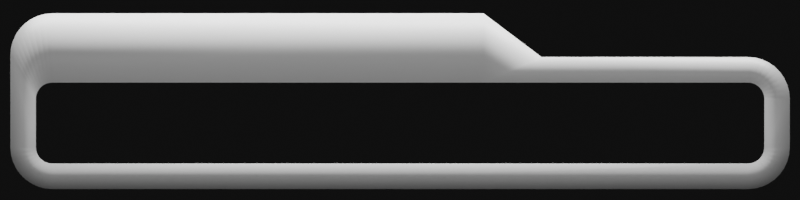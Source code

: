 # Source: Frame.blend  (saved by Blender 2.83.18; exported with 4.5.12 LTS)
import bpy
from mathutils import Matrix  # noqa: F401  (used for matrix-valued properties, if any)

bpy.ops.wm.read_factory_settings(use_empty=True)
scene = bpy.context.scene
scene.name = 'Scene'

# ---- collections
col_frame = bpy.data.collections.new('Frame'); scene.collection.children.link(col_frame)
col_scene = bpy.data.collections.new('Scene'); scene.collection.children.link(col_scene)

# ---- materials (node trees are filled in below, after node groups)
mat_material = bpy.data.materials.new('Material')
mat_material.alpha_threshold = 0.0
mat_material.line_color = (0.0, 0.0, 0.0, 1.0)

# ---- material node trees
mat_material.use_nodes = True; mat_material.node_tree.nodes.clear()
_N = mat_material.node_tree.nodes; _L = mat_material.node_tree.links
n0 = _N.new('ShaderNodeOutputMaterial'); n0.name = 'Material Output'; n0.location = (300, 300)
n1 = _N.new('ShaderNodeBsdfPrincipled'); n1.name = 'Principled BSDF'; n1.location = (10, 300)
n1.distribution = 'GGX'
n1.subsurface_method = 'BURLEY'
n1.inputs[2].default_value = 0.4
n1.inputs[3].default_value = 1.45
n1.inputs[13].default_value = 1.0
n1.inputs[14].default_value = (0.8, 0.8, 0.8, 1.0)
n1.inputs[27].default_value = (0.0, 0.0, 0.0, 1.0)
n1.inputs[28].default_value = 1.0
_L.new(n1.outputs[0], n0.inputs[0])
n0.is_active_output = True

# ---- world
world_world = bpy.data.worlds.new('World'); scene.world = world_world
world_world.use_nodes = True; world_world.node_tree.nodes.clear()
_N = world_world.node_tree.nodes; _L = world_world.node_tree.links
n0 = _N.new('ShaderNodeOutputWorld'); n0.name = 'World Output'; n0.location = (300, 300)
n1 = _N.new('ShaderNodeBackground'); n1.name = 'Background'; n1.location = (10, 300)
n1.inputs[0].default_value = (0.004896, 0.004896, 0.004896, 1.0)
_L.new(n1.outputs[0], n0.inputs[0])
n0.is_active_output = True
world_world.color = (0.05088, 0.05088, 0.05088)
world_world.use_sun_shadow = False
world_world.sun_shadow_jitter_overblur = 0.0

# ---- cameras
cam_camera = bpy.data.cameras.new('Camera')
cam_camera.type = 'ORTHO'
cam_camera.clip_end = 100.0
cam_camera.ortho_scale = 8.0

# ---- lights
light_point_001 = bpy.data.lights.new('Point.001', 'AREA')
light_point_001.transmission_factor = 0.0
light_point_001.energy = 31.42
light_point_001.shadow_soft_size = 10.0
light_point_001.shadow_maximum_resolution = 0.006
light_point_001.use_absolute_resolution = True
light_point_001.shape = 'RECTANGLE'
light_point_001.size = 10.0
light_point_001.size_y = 2.0
light_point = bpy.data.lights.new('Point', 'AREA')
light_point.transmission_factor = 0.0
light_point.energy = 314.2
light_point.shadow_soft_size = 10.0
light_point.shadow_maximum_resolution = 0.006
light_point.use_absolute_resolution = True
light_point.shape = 'RECTANGLE'
light_point.size = 10.0
light_point.size_y = 0.3

# ---- meshes
me_cube = bpy.data.meshes.new('Cube')
me_cube.from_pydata([(-3.641, 0.01335, 0.0), (-3.896, 0.4501, -0.05396), (-3.641, 0.01335, -0.3261), (-3.896, 0.4501, -0.3261), (-3.638, 0.04164, 0.0), (-3.89, 0.5226, -0.05396), (-3.638, 0.04164, -0.3261), (-3.89, 0.5226, -0.3261), (-3.631, 0.06902, 0.0), (-3.87, 0.5929, -0.05396), (-3.631, 0.06902, -0.3261), (-3.87, 0.5929, -0.3261), (-3.618, 0.09463, 0.0), (-3.839, 0.6588, -0.05396), (-3.618, 0.09463, -0.3261), (-3.839, 0.6588, -0.3261), (-3.602, 0.1177, 0.0), (-3.797, 0.7183, -0.05396), (-3.602, 0.1177, -0.3261), (-3.797, 0.7183, -0.3261), (-3.581, 0.1376, 0.0), (-3.745, 0.7696, -0.05396), (-3.581, 0.1376, -0.3261), (-3.745, 0.7696, -0.3261), (-3.558, 0.1536, 0.0), (-3.685, 0.8111, -0.05396), (-3.558, 0.1536, -0.3261), (-3.685, 0.8111, -0.3261), (-3.532, 0.1652, 0.0), (-3.619, 0.8416, -0.05396), (-3.532, 0.1652, -0.3261), (-3.619, 0.8416, -0.3261), (-3.504, 0.1722, 0.0), (-3.549, 0.8601, -0.05396), (-3.504, 0.1722, -0.3261), (-3.549, 0.8601, -0.3261), (-3.476, 0.1743, 0.0), (-3.476, 0.866, -0.05396), (-3.476, 0.1743, -0.3261), (-3.476, 0.866, -0.3261), (-3.641, -0.4743, 0.0), (-3.896, -0.4747, -0.05396), (-3.641, -0.4743, -0.3261), (-3.896, -0.4747, -0.3261), (-3.638, -0.5026, 0.0), (-3.89, -0.5473, -0.05396), (-3.638, -0.5026, -0.3261), (-3.89, -0.5473, -0.3261), (-3.631, -0.53, 0.0), (-3.87, -0.6176, -0.05396), (-3.631, -0.53, -0.3261), (-3.87, -0.6176, -0.3261), (-3.618, -0.5556, 0.0), (-3.839, -0.6835, -0.05396), (-3.618, -0.5556, -0.3261), (-3.839, -0.6835, -0.3261), (-3.602, -0.5787, 0.0), (-3.797, -0.743, -0.05396), (-3.602, -0.5787, -0.3261), (-3.797, -0.743, -0.3261), (-3.581, -0.5985, 0.0), (-3.745, -0.7942, -0.05396), (-3.581, -0.5985, -0.3261), (-3.745, -0.7942, -0.3261), (-3.558, -0.6145, 0.0), (-3.685, -0.8357, -0.05396), (-3.558, -0.6145, -0.3261), (-3.685, -0.8357, -0.3261), (-3.532, -0.6262, 0.0), (-3.619, -0.8662, -0.05396), (-3.532, -0.6262, -0.3261), (-3.619, -0.8662, -0.3261), (-3.504, -0.6332, 0.0), (-3.549, -0.8847, -0.05396), (-3.504, -0.6332, -0.3261), (-3.549, -0.8847, -0.3261), (-3.476, -0.6353, 0.0), (-3.476, -0.8907, -0.05396), (-3.476, -0.6353, -0.3261), (-3.476, -0.8907, -0.3261), (3.643, 0.01335, 0.0), (3.898, 0.01335, -0.05396), (3.643, 0.01335, -0.3261), (3.898, 0.01335, -0.3261), (3.64, 0.04164, 0.0), (3.891, 0.08592, -0.05396), (3.64, 0.04164, -0.3261), (3.891, 0.08592, -0.3261), (3.632, 0.06902, 0.0), (3.872, 0.1562, -0.05396), (3.632, 0.06902, -0.3261), (3.872, 0.1562, -0.3261), (3.62, 0.09463, 0.0), (3.841, 0.2221, -0.05396), (3.62, 0.09463, -0.3261), (3.841, 0.2221, -0.3261), (3.603, 0.1177, 0.0), (3.799, 0.2816, -0.05396), (3.603, 0.1177, -0.3261), (3.799, 0.2816, -0.3261), (3.583, 0.1376, 0.0), (3.747, 0.3329, -0.05396), (3.583, 0.1376, -0.3261), (3.747, 0.3329, -0.3261), (3.559, 0.1536, 0.0), (3.687, 0.3744, -0.05396), (3.559, 0.1536, -0.3261), (3.687, 0.3744, -0.3261), (3.533, 0.1652, 0.0), (3.621, 0.4049, -0.05396), (3.533, 0.1652, -0.3261), (3.621, 0.4049, -0.3261), (3.506, 0.1722, 0.0), (3.55, 0.4234, -0.05396), (3.506, 0.1722, -0.3261), (3.55, 0.4234, -0.3261), (3.478, 0.1743, 0.0), (3.478, 0.4293, -0.05396), (3.478, 0.1743, -0.3261), (3.478, 0.4293, -0.3261), (3.643, -0.4743, 0.0), (3.898, -0.4747, -0.05396), (3.643, -0.4743, -0.3261), (3.898, -0.4747, -0.3261), (3.64, -0.5026, 0.0), (3.891, -0.5473, -0.05396), (3.64, -0.5026, -0.3261), (3.891, -0.5473, -0.3261), (3.632, -0.53, 0.0), (3.872, -0.6176, -0.05396), (3.632, -0.53, -0.3261), (3.872, -0.6176, -0.3261), (3.62, -0.5556, 0.0), (3.841, -0.6835, -0.05396), (3.62, -0.5556, -0.3261), (3.841, -0.6835, -0.3261), (3.603, -0.5787, 0.0), (3.799, -0.743, -0.05396), (3.603, -0.5787, -0.3261), (3.799, -0.743, -0.3261), (3.583, -0.5985, 0.0), (3.747, -0.7942, -0.05396), (3.583, -0.5985, -0.3261), (3.747, -0.7942, -0.3261), (3.559, -0.6145, 0.0), (3.687, -0.8357, -0.05396), (3.559, -0.6145, -0.3261), (3.687, -0.8357, -0.3261), (3.533, -0.6262, 0.0), (3.621, -0.8662, -0.05396), (3.533, -0.6262, -0.3261), (3.621, -0.8662, -0.3261), (3.506, -0.6332, 0.0), (3.55, -0.8847, -0.05396), (3.506, -0.6332, -0.3261), (3.55, -0.8847, -0.3261), (3.478, -0.6353, 0.0), (3.478, -0.8907, -0.05396), (3.478, -0.6353, -0.3261), (3.478, -0.8907, -0.3261), (0.8346, 0.8664, -0.3261), (0.8346, 0.1743, -0.3261), (0.8346, 0.8664, -0.05396), (0.8346, 0.1743, 0.0), (1.414, 0.1743, 0.0), (1.414, 0.4298, -0.05396), (1.414, 0.1743, -0.3261), (1.414, 0.4298, -0.3261)], [], [(1, 0, 4, 5), (3, 1, 5, 7), (0, 2, 6, 4), (2, 3, 7, 6), (7, 5, 9, 11), (5, 4, 8, 9), (4, 6, 10, 8), (6, 7, 11, 10), (9, 8, 12, 13), (8, 10, 14, 12), (10, 11, 15, 14), (11, 9, 13, 15), (12, 14, 18, 16), (14, 15, 19, 18), (15, 13, 17, 19), (13, 12, 16, 17), (19, 17, 21, 23), (17, 16, 20, 21), (16, 18, 22, 20), (18, 19, 23, 22), (20, 22, 26, 24), (22, 23, 27, 26), (23, 21, 25, 27), (21, 20, 24, 25), (26, 27, 31, 30), (27, 25, 29, 31), (25, 24, 28, 29), (24, 26, 30, 28), (31, 29, 33, 35), (29, 28, 32, 33), (28, 30, 34, 32), (30, 31, 35, 34), (32, 34, 38, 36), (34, 35, 39, 38), (35, 33, 37, 39), (33, 32, 36, 37), (161, 166, 164, 163), (160, 167, 166, 161), (162, 165, 167, 160), (41, 45, 44, 40), (43, 47, 45, 41), (40, 44, 46, 42), (42, 46, 47, 43), (47, 51, 49, 45), (45, 49, 48, 44), (44, 48, 50, 46), (46, 50, 51, 47), (49, 53, 52, 48), (48, 52, 54, 50), (50, 54, 55, 51), (51, 55, 53, 49), (52, 56, 58, 54), (54, 58, 59, 55), (55, 59, 57, 53), (53, 57, 56, 52), (59, 63, 61, 57), (57, 61, 60, 56), (56, 60, 62, 58), (58, 62, 63, 59), (60, 64, 66, 62), (62, 66, 67, 63), (63, 67, 65, 61), (61, 65, 64, 60), (66, 70, 71, 67), (67, 71, 69, 65), (65, 69, 68, 64), (64, 68, 70, 66), (71, 75, 73, 69), (69, 73, 72, 68), (68, 72, 74, 70), (70, 74, 75, 71), (72, 76, 78, 74), (74, 78, 79, 75), (75, 79, 77, 73), (73, 77, 76, 72), (0, 40, 42, 2), (2, 42, 43, 3), (3, 43, 41, 1), (1, 41, 40, 0), (36, 163, 162, 37), (157, 77, 79, 159), (158, 78, 76, 156), (159, 79, 78, 158), (163, 164, 165, 162), (81, 85, 84, 80), (83, 87, 85, 81), (80, 84, 86, 82), (82, 86, 87, 83), (87, 91, 89, 85), (85, 89, 88, 84), (84, 88, 90, 86), (86, 90, 91, 87), (89, 93, 92, 88), (88, 92, 94, 90), (90, 94, 95, 91), (91, 95, 93, 89), (92, 96, 98, 94), (94, 98, 99, 95), (95, 99, 97, 93), (93, 97, 96, 92), (99, 103, 101, 97), (97, 101, 100, 96), (96, 100, 102, 98), (98, 102, 103, 99), (100, 104, 106, 102), (102, 106, 107, 103), (103, 107, 105, 101), (101, 105, 104, 100), (106, 110, 111, 107), (107, 111, 109, 105), (105, 109, 108, 104), (104, 108, 110, 106), (111, 115, 113, 109), (109, 113, 112, 108), (108, 112, 114, 110), (110, 114, 115, 111), (112, 116, 118, 114), (114, 118, 119, 115), (115, 119, 117, 113), (113, 117, 116, 112), (118, 116, 164, 166), (119, 118, 166, 167), (117, 119, 167, 165), (121, 120, 124, 125), (123, 121, 125, 127), (120, 122, 126, 124), (122, 123, 127, 126), (127, 125, 129, 131), (125, 124, 128, 129), (124, 126, 130, 128), (126, 127, 131, 130), (129, 128, 132, 133), (128, 130, 134, 132), (130, 131, 135, 134), (131, 129, 133, 135), (132, 134, 138, 136), (134, 135, 139, 138), (135, 133, 137, 139), (133, 132, 136, 137), (139, 137, 141, 143), (137, 136, 140, 141), (136, 138, 142, 140), (138, 139, 143, 142), (140, 142, 146, 144), (142, 143, 147, 146), (143, 141, 145, 147), (141, 140, 144, 145), (146, 147, 151, 150), (147, 145, 149, 151), (145, 144, 148, 149), (144, 146, 150, 148), (151, 149, 153, 155), (149, 148, 152, 153), (148, 150, 154, 152), (150, 151, 155, 154), (152, 154, 158, 156), (154, 155, 159, 158), (155, 153, 157, 159), (153, 152, 156, 157), (80, 82, 122, 120), (82, 83, 123, 122), (83, 81, 121, 123), (81, 80, 120, 121), (37, 162, 160, 39), (38, 161, 163, 36), (39, 160, 161, 38), (116, 117, 165, 164), (156, 76, 77, 157)])
me_cube.polygons.foreach_set('use_smooth', [True] * 168)
_uv = me_cube.uv_layers.new(name='UVMap')
_uv.uv.foreach_set('vector', [0.375, 0.804, 0.625, 0.804, 0.625, 0.804, 0.375, 0.804, 0.375, 0.804, 0.375, 0.804, 0.375, 0.804, 0.375, 0.804, 0.625, 0.804, 0.625, 0.804, 0.625, 0.804, 0.625, 0.804, 0.625, 0.804, 0.375, 0.804, 0.375, 0.804, 0.625, 0.804, 0.375, 0.804, 0.375, 0.804, 0.375, 0.804, 0.375, 0.804, 0.375, 0.804, 0.625, 0.804, 0.625, 0.804, 0.375, 0.804, 0.625, 0.804, 0.625, 0.804, 0.625, 0.804, 0.625, 0.804, 0.625, 0.804, 0.375, 0.804, 0.375, 0.804, 0.625, 0.804, 0.375, 0.804, 0.625, 0.804, 0.625, 0.804, 0.375, 0.804, 0.625, 0.804, 0.625, 0.804, 0.625, 0.804, 0.625, 0.804, 0.625, 0.804, 0.375, 0.804, 0.375, 0.804, 0.625, 0.804, 0.375, 0.804, 0.375, 0.804, 0.375, 0.804, 0.375, 0.804, 0.625, 0.804, 0.625, 0.804, 0.625, 0.804, 0.625, 0.804, 0.625, 0.804, 0.375, 0.804, 0.375, 0.804, 0.625, 0.804, 0.375, 0.804, 0.375, 0.804, 0.375, 0.804, 0.375, 0.804, 0.375, 0.804, 0.625, 0.804, 0.625, 0.804, 0.375, 0.804, 0.375, 0.804, 0.375, 0.804, 0.375, 0.804, 0.375, 0.804, 0.375, 0.804, 0.625, 0.804, 0.625, 0.804, 0.375, 0.804, 0.625, 0.804, 0.625, 0.804, 0.625, 0.804, 0.625, 0.804, 0.625, 0.804, 0.375, 0.804, 0.375, 0.804, 0.625, 0.804, 0.625, 0.804, 0.625, 0.804, 0.625, 0.804, 0.625, 0.804, 0.625, 0.804, 0.375, 0.804, 0.375, 0.804, 0.625, 0.804, 0.375, 0.804, 0.375, 0.804, 0.375, 0.804, 0.375, 0.804, 0.375, 0.804, 0.625, 0.804, 0.625, 0.804, 0.375, 0.804, 0.625, 0.804, 0.375, 0.804, 0.375, 0.804, 0.625, 0.804, 0.375, 0.804, 0.375, 0.804, 0.375, 0.804, 0.375, 0.804, 0.375, 0.804, 0.625, 0.804, 0.625, 0.804, 0.375, 0.804, 0.625, 0.804, 0.625, 0.804, 0.625, 0.804, 0.625, 0.804, 0.375, 0.804, 0.375, 0.804, 0.375, 0.804, 0.375, 0.804, 0.375, 0.804, 0.625, 0.804, 0.625, 0.804, 0.375, 0.804, 0.625, 0.804, 0.625, 0.804, 0.625, 0.804, 0.625, 0.804, 0.625, 0.804, 0.375, 0.804, 0.375, 0.804, 0.625, 0.804, 0.625, 0.804, 0.625, 0.804, 0.625, 0.804, 0.625, 0.804, 0.625, 0.804, 0.375, 0.804, 0.375, 0.804, 0.625, 0.804, 0.375, 0.804, 0.375, 0.804, 0.375, 0.804, 0.375, 0.804, 0.375, 0.804, 0.625, 0.804, 0.625, 0.804, 0.375, 0.804, 0.625, 0.804, 0.625, 0.804, 0.625, 0.804, 0.625, 0.804, 0.375, 0.804, 0.375, 0.804, 0.625, 0.804, 0.625, 0.804, 0.375, 0.804, 0.375, 0.804, 0.375, 0.804, 0.375, 0.804, 0.375, 0.804, 0.375, 0.804, 0.625, 0.804, 0.625, 0.804, 0.375, 0.804, 0.375, 0.804, 0.375, 0.804, 0.375, 0.804, 0.625, 0.804, 0.625, 0.804, 0.625, 0.804, 0.625, 0.804, 0.625, 0.804, 0.625, 0.804, 0.375, 0.804, 0.375, 0.804, 0.375, 0.804, 0.375, 0.804, 0.375, 0.804, 0.375, 0.804, 0.375, 0.804, 0.375, 0.804, 0.625, 0.804, 0.625, 0.804, 0.625, 0.804, 0.625, 0.804, 0.625, 0.804, 0.625, 0.804, 0.625, 0.804, 0.625, 0.804, 0.375, 0.804, 0.375, 0.804, 0.375, 0.804, 0.375, 0.804, 0.625, 0.804, 0.625, 0.804, 0.625, 0.804, 0.625, 0.804, 0.625, 0.804, 0.625, 0.804, 0.625, 0.804, 0.625, 0.804, 0.375, 0.804, 0.375, 0.804, 0.375, 0.804, 0.375, 0.804, 0.375, 0.804, 0.375, 0.804, 0.625, 0.804, 0.625, 0.804, 0.625, 0.804, 0.625, 0.804, 0.625, 0.804, 0.625, 0.804, 0.375, 0.804, 0.375, 0.804, 0.375, 0.804, 0.375, 0.804, 0.375, 0.804, 0.375, 0.804, 0.375, 0.804, 0.375, 0.804, 0.625, 0.804, 0.625, 0.804, 0.375, 0.804, 0.375, 0.804, 0.375, 0.804, 0.375, 0.804, 0.375, 0.804, 0.375, 0.804, 0.625, 0.804, 0.625, 0.804, 0.625, 0.804, 0.625, 0.804, 0.625, 0.804, 0.625, 0.804, 0.625, 0.804, 0.625, 0.804, 0.375, 0.804, 0.375, 0.804, 0.625, 0.804, 0.625, 0.804, 0.625, 0.804, 0.625, 0.804, 0.625, 0.804, 0.625, 0.804, 0.375, 0.804, 0.375, 0.804, 0.375, 0.804, 0.375, 0.804, 0.375, 0.804, 0.375, 0.804, 0.375, 0.804, 0.375, 0.804, 0.625, 0.804, 0.625, 0.804, 0.625, 0.804, 0.625, 0.804, 0.375, 0.804, 0.375, 0.804, 0.375, 0.804, 0.375, 0.804, 0.375, 0.804, 0.375, 0.804, 0.375, 0.804, 0.375, 0.804, 0.625, 0.804, 0.625, 0.804, 0.625, 0.804, 0.625, 0.804, 0.625, 0.804, 0.625, 0.804, 0.375, 0.804, 0.375, 0.804, 0.375, 0.804, 0.375, 0.804, 0.375, 0.804, 0.375, 0.804, 0.625, 0.804, 0.625, 0.804, 0.625, 0.804, 0.625, 0.804, 0.625, 0.804, 0.625, 0.804, 0.625, 0.804, 0.625, 0.804, 0.375, 0.804, 0.375, 0.804, 0.625, 0.804, 0.625, 0.804, 0.625, 0.804, 0.625, 0.804, 0.625, 0.804, 0.625, 0.804, 0.375, 0.804, 0.375, 0.804, 0.375, 0.804, 0.375, 0.804, 0.375, 0.804, 0.375, 0.804, 0.375, 0.804, 0.375, 0.804, 0.625, 0.804, 0.625, 0.804, 0.625, 0.804, 0.625, 0.804, 0.625, 0.804, 0.625, 0.804, 0.625, 0.804, 0.375, 0.804, 0.375, 0.804, 0.625, 0.804, 0.375, 0.804, 0.375, 0.804, 0.375, 0.804, 0.375, 0.804, 0.375, 0.804, 0.625, 0.804, 0.625, 0.804, 0.375, 0.804, 0.625, 0.804, 0.625, 0.804, 0.375, 0.804, 0.375, 0.804, 0.375, 0.804, 0.375, 0.804, 0.375, 0.804, 0.375, 0.804, 0.625, 0.804, 0.625, 0.804, 0.625, 0.804, 0.625, 0.804, 0.375, 0.804, 0.375, 0.804, 0.625, 0.804, 0.625, 0.804, 0.625, 0.804, 0.625, 0.804, 0.375, 0.804, 0.375, 0.804, 0.375, 0.804, 0.375, 0.804, 0.625, 0.804, 0.625, 0.804, 0.375, 0.804, 0.375, 0.804, 0.375, 0.804, 0.375, 0.804, 0.625, 0.804, 0.625, 0.804, 0.625, 0.804, 0.625, 0.804, 0.625, 0.804, 0.625, 0.804, 0.375, 0.804, 0.375, 0.804, 0.375, 0.804, 0.375, 0.804, 0.375, 0.804, 0.375, 0.804, 0.375, 0.804, 0.375, 0.804, 0.625, 0.804, 0.625, 0.804, 0.625, 0.804, 0.625, 0.804, 0.625, 0.804, 0.625, 0.804, 0.625, 0.804, 0.625, 0.804, 0.375, 0.804, 0.375, 0.804, 0.375, 0.804, 0.375, 0.804, 0.625, 0.804, 0.625, 0.804, 0.625, 0.804, 0.625, 0.804, 0.625, 0.804, 0.625, 0.804, 0.625, 0.804, 0.625, 0.804, 0.375, 0.804, 0.375, 0.804, 0.375, 0.804, 0.375, 0.804, 0.375, 0.804, 0.375, 0.804, 0.625, 0.804, 0.625, 0.804, 0.625, 0.804, 0.625, 0.804, 0.625, 0.804, 0.625, 0.804, 0.375, 0.804, 0.375, 0.804, 0.375, 0.804, 0.375, 0.804, 0.375, 0.804, 0.375, 0.804, 0.375, 0.804, 0.375, 0.804, 0.625, 0.804, 0.625, 0.804, 0.375, 0.804, 0.375, 0.804, 0.375, 0.804, 0.375, 0.804, 0.375, 0.804, 0.375, 0.804, 0.625, 0.804, 0.625, 0.804, 0.625, 0.804, 0.625, 0.804, 0.625, 0.804, 0.625, 0.804, 0.625, 0.804, 0.625, 0.804, 0.375, 0.804, 0.375, 0.804, 0.625, 0.804, 0.625, 0.804, 0.625, 0.804, 0.625, 0.804, 0.625, 0.804, 0.625, 0.804, 0.375, 0.804, 0.375, 0.804, 0.375, 0.804, 0.375, 0.804, 0.375, 0.804, 0.375, 0.804, 0.375, 0.804, 0.375, 0.804, 0.625, 0.804, 0.625, 0.804, 0.625, 0.804, 0.625, 0.804, 0.375, 0.804, 0.375, 0.804, 0.375, 0.804, 0.375, 0.804, 0.375, 0.804, 0.375, 0.804, 0.375, 0.804, 0.375, 0.804, 0.625, 0.804, 0.625, 0.804, 0.625, 0.804, 0.625, 0.804, 0.625, 0.804, 0.625, 0.804, 0.375, 0.804, 0.375, 0.804, 0.375, 0.804, 0.375, 0.804, 0.375, 0.804, 0.375, 0.804, 0.625, 0.804, 0.625, 0.804, 0.625, 0.804, 0.625, 0.804, 0.625, 0.804, 0.625, 0.804, 0.625, 0.804, 0.625, 0.804, 0.375, 0.804, 0.375, 0.804, 0.625, 0.804, 0.625, 0.804, 0.625, 0.804, 0.625, 0.804, 0.625, 0.804, 0.625, 0.804, 0.375, 0.804, 0.375, 0.804, 0.375, 0.804, 0.375, 0.804, 0.375, 0.804, 0.375, 0.804, 0.375, 0.804, 0.375, 0.804, 0.625, 0.804, 0.625, 0.804, 0.625, 0.804, 0.625, 0.804, 0.625, 0.804, 0.625, 0.804, 0.375, 0.804, 0.625, 0.804, 0.625, 0.804, 0.375, 0.804, 0.375, 0.804, 0.375, 0.804, 0.375, 0.804, 0.375, 0.804, 0.375, 0.804, 0.625, 0.804, 0.625, 0.804, 0.375, 0.804, 0.375, 0.804, 0.375, 0.804, 0.375, 0.804, 0.375, 0.804, 0.625, 0.804, 0.625, 0.804, 0.625, 0.804, 0.625, 0.804, 0.625, 0.804, 0.375, 0.804, 0.375, 0.804, 0.625, 0.804, 0.375, 0.804, 0.375, 0.804, 0.375, 0.804, 0.375, 0.804, 0.375, 0.804, 0.625, 0.804, 0.625, 0.804, 0.375, 0.804, 0.625, 0.804, 0.625, 0.804, 0.625, 0.804, 0.625, 0.804, 0.625, 0.804, 0.375, 0.804, 0.375, 0.804, 0.625, 0.804, 0.375, 0.804, 0.625, 0.804, 0.625, 0.804, 0.375, 0.804, 0.625, 0.804, 0.625, 0.804, 0.625, 0.804, 0.625, 0.804, 0.625, 0.804, 0.375, 0.804, 0.375, 0.804, 0.625, 0.804, 0.375, 0.804, 0.375, 0.804, 0.375, 0.804, 0.375, 0.804, 0.625, 0.804, 0.625, 0.804, 0.625, 0.804, 0.625, 0.804, 0.625, 0.804, 0.375, 0.804, 0.375, 0.804, 0.625, 0.804, 0.375, 0.804, 0.375, 0.804, 0.375, 0.804, 0.375, 0.804, 0.375, 0.804, 0.625, 0.804, 0.625, 0.804, 0.375, 0.804, 0.375, 0.804, 0.375, 0.804, 0.375, 0.804, 0.375, 0.804, 0.375, 0.804, 0.625, 0.804, 0.625, 0.804, 0.375, 0.804, 0.625, 0.804, 0.625, 0.804, 0.625, 0.804, 0.625, 0.804, 0.625, 0.804, 0.375, 0.804, 0.375, 0.804, 0.625, 0.804, 0.625, 0.804, 0.625, 0.804, 0.625, 0.804, 0.625, 0.804, 0.625, 0.804, 0.375, 0.804, 0.375, 0.804, 0.625, 0.804, 0.375, 0.804, 0.375, 0.804, 0.375, 0.804, 0.375, 0.804, 0.375, 0.804, 0.625, 0.804, 0.625, 0.804, 0.375, 0.804, 0.625, 0.804, 0.375, 0.804, 0.375, 0.804, 0.625, 0.804, 0.375, 0.804, 0.375, 0.804, 0.375, 0.804, 0.375, 0.804, 0.375, 0.804, 0.625, 0.804, 0.625, 0.804, 0.375, 0.804, 0.625, 0.804, 0.625, 0.804, 0.625, 0.804, 0.625, 0.804, 0.375, 0.804, 0.375, 0.804, 0.375, 0.804, 0.375, 0.804, 0.375, 0.804, 0.625, 0.804, 0.625, 0.804, 0.375, 0.804, 0.625, 0.804, 0.625, 0.804, 0.625, 0.804, 0.625, 0.804, 0.625, 0.804, 0.375, 0.804, 0.375, 0.804, 0.625, 0.804, 0.625, 0.804, 0.625, 0.804, 0.625, 0.804, 0.625, 0.804, 0.625, 0.804, 0.375, 0.804, 0.375, 0.804, 0.625, 0.804, 0.375, 0.804, 0.375, 0.804, 0.375, 0.804, 0.375, 0.804, 0.375, 0.804, 0.625, 0.804, 0.625, 0.804, 0.375, 0.804, 0.625, 0.804, 0.625, 0.804, 0.625, 0.804, 0.625, 0.804, 0.625, 0.804, 0.625, 0.804, 0.375, 0.804, 0.375, 0.804, 0.375, 0.804, 0.375, 0.804, 0.375, 0.804, 0.375, 0.804, 0.375, 0.804, 0.375, 0.804, 0.625, 0.804, 0.625, 0.804, 0.375, 0.804, 0.375, 0.804, 0.375, 0.804, 0.375, 0.804, 0.625, 0.804, 0.625, 0.804, 0.625, 0.804, 0.625, 0.804, 0.375, 0.804, 0.375, 0.804, 0.625, 0.804, 0.625, 0.804, 0.625, 0.804, 0.375, 0.804, 0.375, 0.804, 0.625, 0.804, 0.625, 0.804, 0.625, 0.804, 0.375, 0.804, 0.375, 0.804])
me_cube.materials.append(mat_material)
me_cube.use_remesh_preserve_volume = False
me_cube.use_remesh_preserve_attributes = False
me_cube.use_mirror_vertex_groups = False
me_cube.update()

# ---- objects
ob_frame = bpy.data.objects.new('Frame', me_cube)
ob_point_001 = bpy.data.objects.new('Point.001', light_point_001)
ob_point = bpy.data.objects.new('Point', light_point)
ob_camera = bpy.data.objects.new('Camera', cam_camera)

# ---- transforms, parenting, visibility, modifiers, constraints
ob_frame.location = (0.0, 0.0, 0.0)
ob_frame.lock_rotations_4d = False
ob_frame.empty_display_type = 'ARROWS'
ob_frame.lineart.crease_threshold = 0.0
_m = ob_frame.modifiers.new('Bevel', 'BEVEL')
_m.width = 0.02
_m.width_pct = 0.02
_m.segments = 12
_m.limit_method = 'WEIGHT'
_m.use_clamp_overlap = False
_m.mark_sharp = True
_m.harden_normals = True
_m.miter_outer = 'MITER_PATCH'
ob_point_001.location = (0.0, 0.0, 1.485)
ob_point_001.lineart.crease_threshold = 0.0
ob_point.location = (-1.79e-16, 2.535, 0.05702)
ob_point.rotation_euler = (-1.571, -2.22e-16, 2.22e-16)
ob_point.lineart.crease_threshold = 0.0
ob_camera.location = (0.0, 0.0, 3.0)
ob_camera.lock_rotations_4d = False
ob_camera.empty_display_type = 'ARROWS'
ob_camera.color = (0.0, 0.0, 0.0, 0.0)
ob_camera.display_type = 'WIRE'
ob_camera.lineart.crease_threshold = 0.0

# ---- collection membership
col_frame.objects.link(ob_frame)
col_scene.objects.link(ob_point_001)
col_scene.objects.link(ob_point)
col_scene.objects.link(ob_camera)

# ---- scene / render settings (as saved in the file)
scene.camera = ob_camera
scene.frame_start = 1; scene.frame_end = 1; scene.frame_set(1)
scene.render.engine = 'CYCLES'
scene.render.resolution_x = 1024
scene.render.resolution_y = 256
scene.render.film_transparent = True
scene.render.use_persistent_data = True
scene.cycles.feature_set = 'EXPERIMENTAL'
scene.cycles.samples = 128
scene.cycles.sampling_pattern = 'TABULATED_SOBOL'
scene.cycles.use_adaptive_sampling = False
scene.cycles.use_light_tree = False
scene.eevee.use_gtao = True
scene.eevee.use_raytracing = True
scene.view_settings.view_transform = 'Filmic'
bpy.context.view_layer.update()
